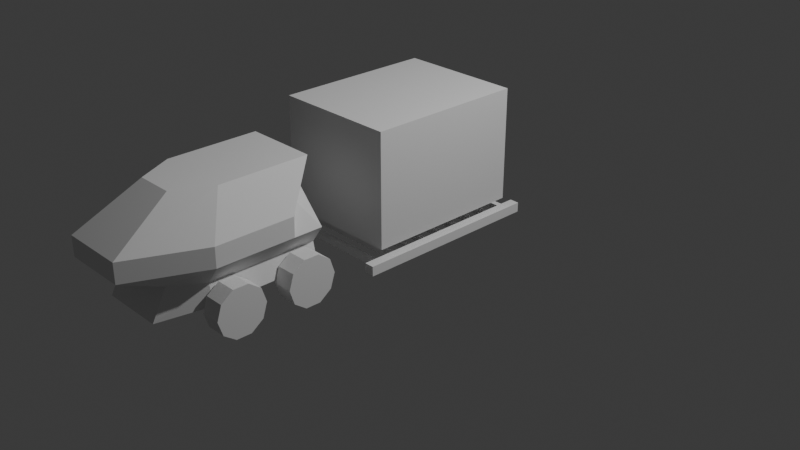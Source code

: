 # Source: TrainCar2.blend  (saved by Blender 4.4.30; exported with 4.5.12 LTS)
import bpy
from mathutils import Matrix  # noqa: F401  (used for matrix-valued properties, if any)

bpy.ops.wm.read_factory_settings(use_empty=True)
scene = bpy.context.scene
scene.name = 'Scene'

# ---- collections
col_collection = bpy.data.collections.new('Collection'); scene.collection.children.link(col_collection)

# ---- world
world_world = bpy.data.worlds.new('World'); scene.world = world_world
world_world.use_nodes = True; world_world.node_tree.nodes.clear()
_N = world_world.node_tree.nodes; _L = world_world.node_tree.links
n0 = _N.new('ShaderNodeOutputWorld'); n0.name = 'World Output'; n0.location = (300, 300)
n1 = _N.new('ShaderNodeBackground'); n1.name = 'Background'; n1.location = (10, 300)
n1.inputs[0].default_value = (0.05088, 0.05088, 0.05088, 1.0)
_L.new(n1.outputs[0], n0.inputs[0])
n0.is_active_output = True
world_world.color = (0.05088, 0.05088, 0.05088)
world_world.sun_shadow_jitter_overblur = 0.0

# ---- cameras
cam_camera = bpy.data.cameras.new('Camera')
cam_camera.clip_end = 100.0
cam_camera.ortho_scale = 7.314

# ---- lights
light_light = bpy.data.lights.new('Light', 'POINT')
light_light.energy = 1000.0
light_light.shadow_soft_size = 0.1

# ---- meshes
me_cube_001 = bpy.data.meshes.new('Cube.001')
me_cube_001.from_pydata([(-0.8708, -0.4641, -0.8382), (-0.5767, -0.1584, 0.7912), (-0.8708, 0.8596, -0.8382), (-0.5767, 0.9638, 0.7912), (-1.0, -0.4641, -0.1828), (-1.0, 0.8596, -0.1828), (-0.8708, 0.0, -0.8382), (-0.5767, 0.2228, 0.7912), (-1.0, 0.0, -0.1828), (-0.7987, 0.8596, -0.5), (-0.7987, -0.4641, -0.5), (-0.7987, 0.0, -0.5), (0.0, 0.8596, -1.0), (0.0002698, 0.9638, 0.7912), (0.0, -1.0, -1.0), (0.0002698, -0.5985, 0.7912), (0.0, -1.342, -0.1828), (0.0, 1.0, -0.1828), (0.0002698, 0.2228, 0.7912), (0.0, 0.0, -1.0), (0.0, 1.0, -0.769), (0.0, -0.8182, -0.5), (-0.5767, 0.4951, 0.7912), (-1.0, 0.5, -0.1828), (-0.8708, 0.5, -0.8382), (-0.7987, 0.5, -0.5), (0.0, 0.5, -1.0), (0.0002698, 0.4951, 0.7912), (-0.5, 0.8596, -1.0), (-0.2903, -0.5985, 0.7912), (-0.5, -1.342, -0.1828), (-0.5, 0.0, -1.0), (-0.5, -0.8182, -0.5), (-0.2903, 0.9638, 0.7912), (-0.5, -1.0, -1.0), (-0.5, 1.0, -0.1828), (-0.2903, 0.2228, 0.7912), (-0.5, 1.0, -0.769), (-0.5, 0.5, -1.0), (-0.2903, 0.4951, 0.7912), (-1.0, -0.4641, 0.1591), (-0.7228, 0.6844, 0.2278), (-1.0, 0.0, 0.1591), (0.0, -1.342, 0.1591), (0.0, 0.8741, 0.3682), (-1.0, 0.5, 0.1591), (-0.5, 0.8741, 0.3682), (-0.5, -1.342, 0.1591), (-1.169, 0.9032, -0.8923), (-0.8592, 0.9032, -0.8923), (-1.169, 0.8457, -1.144), (-0.8592, 0.8457, -1.144), (-1.169, 0.6951, -1.299), (-0.8592, 0.6951, -1.299), (-1.169, 0.5091, -1.299), (-0.8592, 0.5091, -1.299), (-1.169, 0.3585, -1.144), (-0.8592, 0.3585, -1.144), (-1.169, 0.3011, -0.8923), (-0.8592, 0.3011, -0.8923), (-1.169, 0.3585, -0.6408), (-0.8592, 0.3585, -0.6408), (-1.169, 0.5091, -0.4853), (-0.8592, 0.5091, -0.4853), (-1.169, 0.6951, -0.4853), (-0.8592, 0.6951, -0.4853), (-1.169, 0.8457, -0.6408), (-0.8592, 0.8457, -0.6408), (-1.169, 0.01224, -0.8923), (-0.8592, 0.01224, -0.8923), (-1.169, -0.04526, -1.144), (-0.8592, -0.04526, -1.144), (-1.169, -0.1958, -1.299), (-0.8592, -0.1958, -1.299), (-1.169, -0.3818, -1.299), (-0.8592, -0.3818, -1.299), (-1.169, -0.5324, -1.144), (-0.8592, -0.5324, -1.144), (-1.169, -0.5899, -0.8923), (-0.8592, -0.5899, -0.8923), (-1.169, -0.5324, -0.6408), (-0.8592, -0.5324, -0.6408), (-1.169, -0.3818, -0.4853), (-0.8592, -0.3818, -0.4853), (-1.169, -0.1958, -0.4853), (-0.8592, -0.1958, -0.4853), (-1.169, -0.04526, -0.6408), (-0.8592, -0.04526, -0.6408)], [], [(45, 22, 3, 41), (47, 29, 1, 40), (36, 7, 1, 29), (32, 30, 4, 10), (25, 23, 5, 9), (10, 4, 8, 11), (39, 22, 7, 36), (40, 1, 7, 42), (0, 10, 11, 6), (24, 25, 9, 2), (34, 32, 10, 0), (28, 37, 20, 12), (38, 26, 19, 31), (37, 35, 17, 20), (31, 19, 14, 34), (46, 33, 13, 44), (28, 12, 26, 38), (6, 11, 25, 24), (33, 3, 22, 39), (11, 8, 23, 25), (42, 7, 22, 45), (13, 33, 39, 27), (2, 28, 38, 24), (41, 3, 33, 46), (6, 31, 34, 0), (9, 5, 35, 37), (24, 38, 31, 6), (2, 9, 37, 28), (14, 21, 32, 34), (27, 39, 36, 18), (21, 16, 30, 32), (18, 36, 29, 15), (43, 15, 29, 47), (16, 43, 47, 30), (5, 41, 46, 35), (8, 42, 45, 23), (35, 46, 44, 17), (4, 40, 42, 8), (30, 47, 40, 4), (23, 45, 41, 5), (48, 49, 51, 50), (50, 51, 53, 52), (52, 53, 55, 54), (54, 55, 57, 56), (56, 57, 59, 58), (58, 59, 61, 60), (60, 61, 63, 62), (62, 63, 65, 64), (51, 49, 67, 65, 63, 61, 59, 57, 55, 53), (64, 65, 67, 66), (66, 67, 49, 48), (48, 50, 52, 54, 56, 58, 60, 62, 64, 66), (68, 69, 71, 70), (70, 71, 73, 72), (72, 73, 75, 74), (74, 75, 77, 76), (76, 77, 79, 78), (78, 79, 81, 80), (80, 81, 83, 82), (82, 83, 85, 84), (71, 69, 87, 85, 83, 81, 79, 77, 75, 73), (84, 85, 87, 86), (86, 87, 69, 68), (68, 70, 72, 74, 76, 78, 80, 82, 84, 86)])
_uv = me_cube_001.uv_layers.new(name='UVMap')
_uv.uv.foreach_set('vector', [0.5625, 0.1875, 0.625, 0.1875, 0.625, 0.25, 0.5625, 0.25, 0.5625, 0.9375, 0.625, 0.9375, 0.625, 1.0, 0.5625, 1.0, 0.8125, 0.625, 0.875, 0.625, 0.875, 0.75, 0.8125, 0.75, 0.4375, 0.9375, 0.5, 0.9375, 0.5, 1.0, 0.4375, 1.0, 0.4375, 0.1875, 0.5, 0.1875, 0.5, 0.25, 0.4375, 0.25, 0.4375, 0.0, 0.5, 0.0, 0.5, 0.125, 0.4375, 0.125, 0.8125, 0.5625, 0.875, 0.5625, 0.875, 0.625, 0.8125, 0.625, 0.5625, 0.0, 0.625, 0.0, 0.625, 0.125, 0.5625, 0.125, 0.375, 0.0, 0.4375, 0.0, 0.4375, 0.125, 0.375, 0.125, 0.375, 0.1875, 0.4375, 0.1875, 0.4375, 0.25, 0.375, 0.25, 0.375, 0.9375, 0.4375, 0.9375, 0.4375, 1.0, 0.375, 1.0, 0.375, 0.3125, 0.4375, 0.3125, 0.4375, 0.375, 0.375, 0.375, 0.1875, 0.5625, 0.25, 0.5625, 0.25, 0.625, 0.1875, 0.625, 0.4375, 0.3125, 0.5, 0.3125, 0.5, 0.375, 0.4375, 0.375, 0.1875, 0.625, 0.25, 0.625, 0.25, 0.75, 0.1875, 0.75, 0.5625, 0.3125, 0.625, 0.3125, 0.625, 0.375, 0.5625, 0.375, 0.1875, 0.5, 0.25, 0.5, 0.25, 0.5625, 0.1875, 0.5625, 0.375, 0.125, 0.4375, 0.125, 0.4375, 0.1875, 0.375, 0.1875, 0.8125, 0.5, 0.875, 0.5, 0.875, 0.5625, 0.8125, 0.5625, 0.4375, 0.125, 0.5, 0.125, 0.5, 0.1875, 0.4375, 0.1875, 0.5625, 0.125, 0.625, 0.125, 0.625, 0.1875, 0.5625, 0.1875, 0.75, 0.5, 0.8125, 0.5, 0.8125, 0.5625, 0.75, 0.5625, 0.125, 0.5, 0.1875, 0.5, 0.1875, 0.5625, 0.125, 0.5625, 0.5625, 0.25, 0.625, 0.25, 0.625, 0.3125, 0.5625, 0.3125, 0.125, 0.625, 0.1875, 0.625, 0.1875, 0.75, 0.125, 0.75, 0.4375, 0.25, 0.5, 0.25, 0.5, 0.3125, 0.4375, 0.3125, 0.125, 0.5625, 0.1875, 0.5625, 0.1875, 0.625, 0.125, 0.625, 0.375, 0.25, 0.4375, 0.25, 0.4375, 0.3125, 0.375, 0.3125, 0.375, 0.875, 0.4375, 0.875, 0.4375, 0.9375, 0.375, 0.9375, 0.75, 0.5625, 0.8125, 0.5625, 0.8125, 0.625, 0.75, 0.625, 0.4375, 0.875, 0.5, 0.875, 0.5, 0.9375, 0.4375, 0.9375, 0.75, 0.625, 0.8125, 0.625, 0.8125, 0.75, 0.75, 0.75, 0.5625, 0.875, 0.625, 0.875, 0.625, 0.9375, 0.5625, 0.9375, 0.5, 0.875, 0.5625, 0.875, 0.5625, 0.9375, 0.5, 0.9375, 0.5, 0.25, 0.5625, 0.25, 0.5625, 0.3125, 0.5, 0.3125, 0.5, 0.125, 0.5625, 0.125, 0.5625, 0.1875, 0.5, 0.1875, 0.5, 0.3125, 0.5625, 0.3125, 0.5625, 0.375, 0.5, 0.375, 0.5, 0.0, 0.5625, 0.0, 0.5625, 0.125, 0.5, 0.125, 0.5, 0.9375, 0.5625, 0.9375, 0.5625, 1.0, 0.5, 1.0, 0.5, 0.1875, 0.5625, 0.1875, 0.5625, 0.25, 0.5, 0.25, 1.0, 0.5, 1.0, 1.0, 0.9, 1.0, 0.9, 0.5, 0.9, 0.5, 0.9, 1.0, 0.8, 1.0, 0.8, 0.5, 0.8, 0.5, 0.8, 1.0, 0.7, 1.0, 0.7, 0.5, 0.7, 0.5, 0.7, 1.0, 0.6, 1.0, 0.6, 0.5, 0.6, 0.5, 0.6, 1.0, 0.5, 1.0, 0.5, 0.5, 0.5, 0.5, 0.5, 1.0, 0.4, 1.0, 0.4, 0.5, 0.4, 0.5, 0.4, 1.0, 0.3, 1.0, 0.3, 0.5, 0.3, 0.5, 0.3, 1.0, 0.2, 1.0, 0.2, 0.5, 0.3911, 0.4442, 0.25, 0.49, 0.1089, 0.4442, 0.02175, 0.3242, 0.02175, 0.1758, 0.1089, 0.05584, 0.25, 0.01, 0.3911, 0.05584, 0.4783, 0.1758, 0.4783, 0.3242, 0.2, 0.5, 0.2, 1.0, 0.1, 1.0, 0.1, 0.5, 0.1, 0.5, 0.1, 1.0, -7.451e-08, 1.0, -7.451e-08, 0.5, 0.75, 0.49, 0.8911, 0.4442, 0.9783, 0.3242, 0.9783, 0.1758, 0.8911, 0.05584, 0.75, 0.01, 0.6089, 0.05584, 0.5217, 0.1758, 0.5217, 0.3242, 0.6089, 0.4442, 1.0, 0.5, 1.0, 1.0, 0.9, 1.0, 0.9, 0.5, 0.9, 0.5, 0.9, 1.0, 0.8, 1.0, 0.8, 0.5, 0.8, 0.5, 0.8, 1.0, 0.7, 1.0, 0.7, 0.5, 0.7, 0.5, 0.7, 1.0, 0.6, 1.0, 0.6, 0.5, 0.6, 0.5, 0.6, 1.0, 0.5, 1.0, 0.5, 0.5, 0.5, 0.5, 0.5, 1.0, 0.4, 1.0, 0.4, 0.5, 0.4, 0.5, 0.4, 1.0, 0.3, 1.0, 0.3, 0.5, 0.3, 0.5, 0.3, 1.0, 0.2, 1.0, 0.2, 0.5, 0.3911, 0.4442, 0.25, 0.49, 0.1089, 0.4442, 0.02175, 0.3242, 0.02175, 0.1758, 0.1089, 0.05584, 0.25, 0.01, 0.3911, 0.05584, 0.4783, 0.1758, 0.4783, 0.3242, 0.2, 0.5, 0.2, 1.0, 0.1, 1.0, 0.1, 0.5, 0.1, 0.5, 0.1, 1.0, -7.451e-08, 1.0, -7.451e-08, 0.5, 0.75, 0.49, 0.8911, 0.4442, 0.9783, 0.3242, 0.9783, 0.1758, 0.8911, 0.05584, 0.75, 0.01, 0.6089, 0.05584, 0.5217, 0.1758, 0.5217, 0.3242, 0.6089, 0.4442])
me_cube_001.update()
me_cube_002 = bpy.data.meshes.new('Cube.002')
me_cube_002.from_pydata([(-1.0, -1.0, -1.0), (-1.0, -1.0, 1.0), (-1.0, 1.0, -1.0), (-1.0, 1.0, 1.0), (1.0, -1.0, -1.0), (1.0, -1.0, 1.0), (1.0, 1.0, -1.0), (1.0, 1.0, 1.0)], [], [(0, 1, 3, 2), (2, 3, 7, 6), (6, 7, 5, 4), (4, 5, 1, 0), (2, 6, 4, 0), (7, 3, 1, 5)])
_uv = me_cube_002.uv_layers.new(name='UVMap')
_uv.uv.foreach_set('vector', [0.375, 0.0, 0.625, 0.0, 0.625, 0.25, 0.375, 0.25, 0.375, 0.25, 0.625, 0.25, 0.625, 0.5, 0.375, 0.5, 0.375, 0.5, 0.625, 0.5, 0.625, 0.75, 0.375, 0.75, 0.375, 0.75, 0.625, 0.75, 0.625, 1.0, 0.375, 1.0, 0.125, 0.5, 0.375, 0.5, 0.375, 0.75, 0.125, 0.75, 0.625, 0.5, 0.875, 0.5, 0.875, 0.75, 0.625, 0.75])
me_cube_002.update()
me_cube_004 = bpy.data.meshes.new('Cube.004')
me_cube_004.from_pydata([(-1.0, -1.0, -1.0), (-1.0, -1.0, 1.0), (-1.0, 1.0, -1.0), (-1.0, 1.0, 1.0), (1.0, -1.0, -1.0), (1.0, -1.0, 1.0), (1.0, 1.0, -1.0), (1.0, 1.0, 1.0)], [], [(0, 1, 3, 2), (2, 3, 7, 6), (6, 7, 5, 4), (4, 5, 1, 0), (2, 6, 4, 0), (7, 3, 1, 5)])
_uv = me_cube_004.uv_layers.new(name='UVMap')
_uv.uv.foreach_set('vector', [0.375, 0.0, 0.625, 0.0, 0.625, 0.25, 0.375, 0.25, 0.375, 0.25, 0.625, 0.25, 0.625, 0.5, 0.375, 0.5, 0.375, 0.5, 0.625, 0.5, 0.625, 0.75, 0.375, 0.75, 0.375, 0.75, 0.625, 0.75, 0.625, 1.0, 0.375, 1.0, 0.125, 0.5, 0.375, 0.5, 0.375, 0.75, 0.125, 0.75, 0.625, 0.5, 0.875, 0.5, 0.875, 0.75, 0.625, 0.75])
me_cube_004.update()
me_cube_005 = bpy.data.meshes.new('Cube.005')
me_cube_005.from_pydata([(-1.0, -1.0, -1.0), (-1.0, -1.0, 1.0), (-1.0, 1.0, -1.0), (-1.0, 1.0, 1.0), (1.0, -1.0, -1.0), (1.0, -1.0, 1.0), (1.0, 1.0, -1.0), (1.0, 1.0, 1.0)], [], [(0, 1, 3, 2), (2, 3, 7, 6), (6, 7, 5, 4), (4, 5, 1, 0), (2, 6, 4, 0), (7, 3, 1, 5)])
_uv = me_cube_005.uv_layers.new(name='UVMap')
_uv.uv.foreach_set('vector', [0.375, 0.0, 0.625, 0.0, 0.625, 0.25, 0.375, 0.25, 0.375, 0.25, 0.625, 0.25, 0.625, 0.5, 0.375, 0.5, 0.375, 0.5, 0.625, 0.5, 0.625, 0.75, 0.375, 0.75, 0.375, 0.75, 0.625, 0.75, 0.625, 1.0, 0.375, 1.0, 0.125, 0.5, 0.375, 0.5, 0.375, 0.75, 0.125, 0.75, 0.625, 0.5, 0.875, 0.5, 0.875, 0.75, 0.625, 0.75])
me_cube_005.update()
me_cube_003 = bpy.data.meshes.new('Cube.003')
me_cube_003.from_pydata([(-1.0, -1.0, -1.0), (-1.0, -1.0, 1.0), (-1.0, 1.0, -1.0), (-1.0, 1.0, 1.0), (1.0, -1.0, -1.0), (1.0, -1.0, 1.0), (1.0, 1.0, -1.0), (1.0, 1.0, 1.0)], [], [(0, 1, 3, 2), (2, 3, 7, 6), (6, 7, 5, 4), (4, 5, 1, 0), (2, 6, 4, 0), (7, 3, 1, 5)])
_uv = me_cube_003.uv_layers.new(name='UVMap')
_uv.uv.foreach_set('vector', [0.375, 0.0, 0.625, 0.0, 0.625, 0.25, 0.375, 0.25, 0.375, 0.25, 0.625, 0.25, 0.625, 0.5, 0.375, 0.5, 0.375, 0.5, 0.625, 0.5, 0.625, 0.75, 0.375, 0.75, 0.375, 0.75, 0.625, 0.75, 0.625, 1.0, 0.375, 1.0, 0.125, 0.5, 0.375, 0.5, 0.375, 0.75, 0.125, 0.75, 0.625, 0.5, 0.875, 0.5, 0.875, 0.75, 0.625, 0.75])
me_cube_003.update()

# ---- objects
ob_light = bpy.data.objects.new('Light', light_light)
ob_camera = bpy.data.objects.new('Camera', cam_camera)
ob_cube_003 = bpy.data.objects.new('Cube.003', me_cube_001)
ob_cube_001 = bpy.data.objects.new('Cube.001', me_cube_002)
ob_track2 = bpy.data.objects.new('Track2', me_cube_004)
ob_track3 = bpy.data.objects.new('Track3', me_cube_005)
ob_track1 = bpy.data.objects.new('Track1', me_cube_003)

# ---- transforms, parenting, visibility, modifiers, constraints
ob_light.location = (4.076, 1.005, 5.904)
ob_light.rotation_euler = (0.6503, 0.05522, 1.866)
ob_light.lock_rotations_4d = False
ob_light.empty_display_type = 'ARROWS'
ob_light.color = (0.0, 0.0, 0.0, 0.0)
ob_light.lineart.crease_threshold = 0.0
ob_camera.location = (7.359, -6.926, 4.958)
ob_camera.rotation_euler = (1.109, 0.0, 0.8149)
ob_camera.lock_rotations_4d = False
ob_camera.empty_display_type = 'ARROWS'
ob_camera.color = (0.0, 0.0, 0.0, 0.0)
ob_camera.display_type = 'WIRE'
ob_camera.lineart.crease_threshold = 0.0
ob_cube_003.location = (0.0, -2.238, 0.7713)
ob_cube_003.scale = (0.6464, 0.8304, 0.5841)
_m = ob_cube_003.modifiers.new('Mirror', 'MIRROR')
ob_cube_001.location = (0.0, 0.0, 0.7713)
ob_cube_001.scale = (0.6464, 0.8304, 0.5841)
ob_track2.location = (-0.66, 0.0, 0.05)
ob_track2.scale = (0.05, 1.0, 0.05)
ob_track3.location = (0.66, 0.0, 0.05)
ob_track3.scale = (0.05, 1.0, 0.05)
ob_track1.location = (0.0, -0.85, 0.03657)
ob_track1.scale = (0.651, 0.03, 0.03)
_m = ob_track1.modifiers.new('Array', 'ARRAY')
_m.count = 9
_m.constant_offset_displace = (0.0, 10.0, 0.0)
_m.relative_offset_displace = (0.0, 3.6, 0.0)

# ---- collection membership
col_collection.objects.link(ob_light)
col_collection.objects.link(ob_camera)
col_collection.objects.link(ob_cube_003)
col_collection.objects.link(ob_cube_001)
col_collection.objects.link(ob_track2)
col_collection.objects.link(ob_track3)
col_collection.objects.link(ob_track1)

# ---- scene / render settings (as saved in the file)
scene.camera = ob_camera
scene.frame_start = 1; scene.frame_end = 250; scene.frame_set(1)
scene.render.engine = 'BLENDER_EEVEE_NEXT'
bpy.context.view_layer.update()
